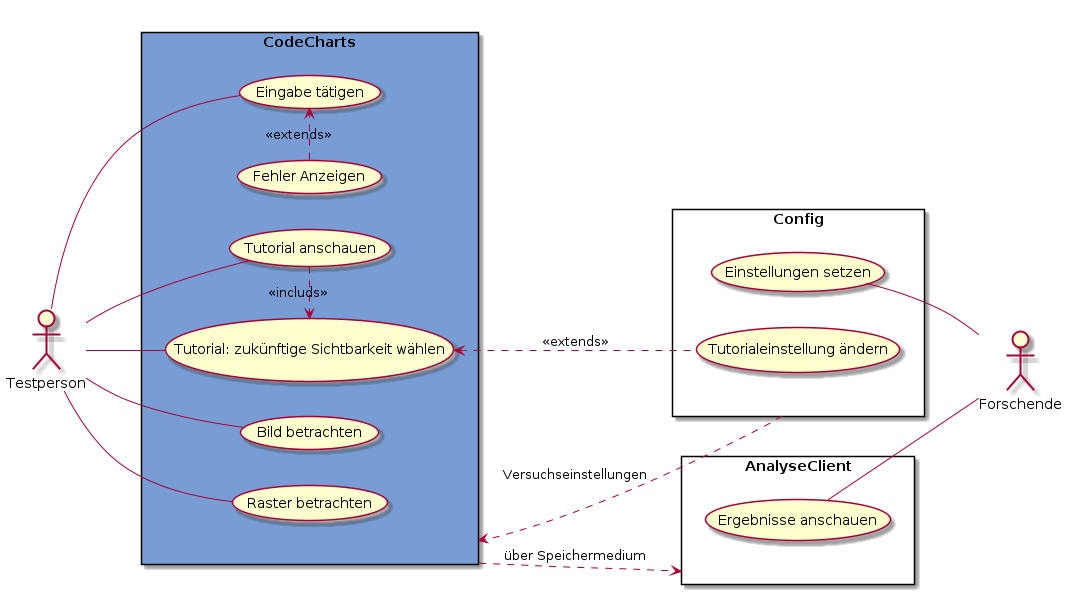

The diagram above was rendered by PlantUML. Its source (embedded in the PNG):
@startuml CodeCharts
left to right direction

actor Testperson as t
actor Forschende as f

rectangle CodeCharts as z #789dd5 {
    usecase "Tutorial anschauen" as td
    usecase "Tutorial: zukünftige Sichtbarkeit wählen" as tw
    usecase "Bild betrachten" as bb
    usecase "Raster betrachten" as rb
    usecase "Eingabe tätigen" as et
    usecase "Fehler Anzeigen" as fa


    fa .r.> et : <<extends>> 
    td .r.> tw : <<includs>>
}

rectangle AnalyseClient as a {
    usecase "Ergebnisse anschauen" as ea
}

rectangle Config as c {
    usecase "Einstellungen setzen" as es
    usecase "Tutorialeinstellung ändern" as tä
}

t -- td
t -- tw
t -- bb
t -- rb
t -- et

es -- f
ea -- f

tw <.. tä : <<extends>> 
z ..> a : über Speichermedium
z <.l. c : Versuchseinstellungen


@enduml